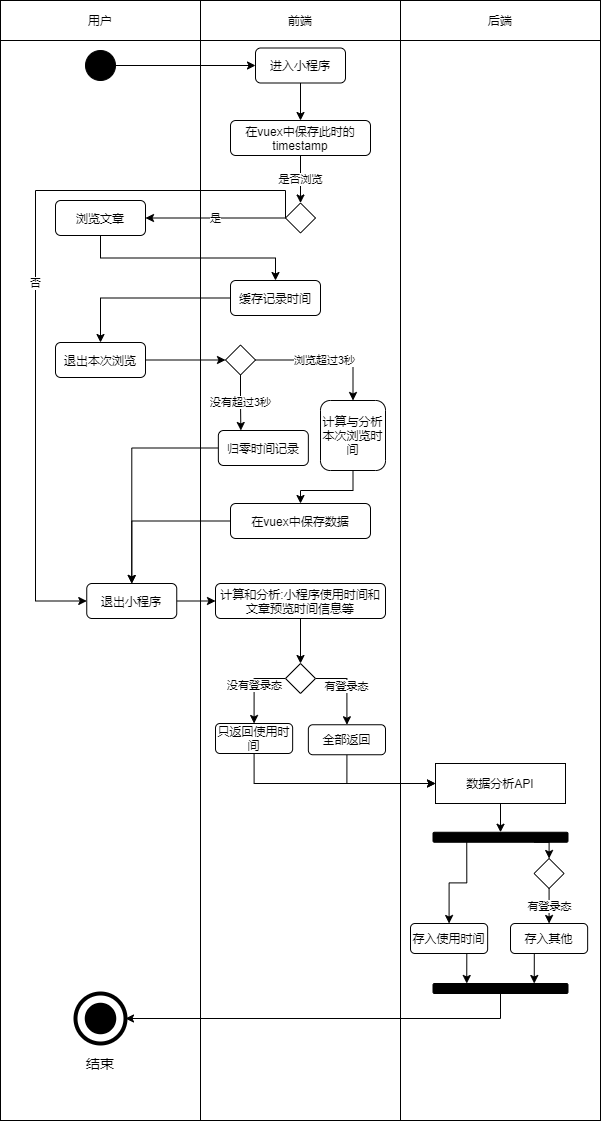

The diagram above was exported from draw.io. Its source (the exported page's mxGraphModel, read from the mxfile embedded in the PNG):
<mxGraphModel dx="1137" dy="596" grid="1" gridSize="10" guides="1" tooltips="1" connect="1" arrows="1" fold="1" page="1" pageScale="1" pageWidth="827" pageHeight="1169" math="0" shadow="0">
  <root>
    <mxCell id="0" />
    <mxCell id="1" parent="0" />
    <mxCell id="2" value="" style="rounded=0;whiteSpace=wrap;html=1;" parent="1" vertex="1">
      <mxGeometry x="440" y="80" width="200" height="1080" as="geometry" />
    </mxCell>
    <mxCell id="3" value="" style="rounded=0;whiteSpace=wrap;html=1;" parent="1" vertex="1">
      <mxGeometry x="40" y="80" width="200" height="1080" as="geometry" />
    </mxCell>
    <mxCell id="4" value="" style="rounded=0;whiteSpace=wrap;html=1;" parent="1" vertex="1">
      <mxGeometry x="240" y="80" width="200" height="1080" as="geometry" />
    </mxCell>
    <mxCell id="5" value="用户" style="rounded=0;whiteSpace=wrap;html=1;" parent="1" vertex="1">
      <mxGeometry x="40" y="40" width="200" height="40" as="geometry" />
    </mxCell>
    <mxCell id="6" value="前端" style="rounded=0;whiteSpace=wrap;html=1;" parent="1" vertex="1">
      <mxGeometry x="240" y="40" width="200" height="40" as="geometry" />
    </mxCell>
    <mxCell id="7" value="后端" style="rounded=0;whiteSpace=wrap;html=1;" parent="1" vertex="1">
      <mxGeometry x="440" y="40" width="200" height="40" as="geometry" />
    </mxCell>
    <mxCell id="8" value="" style="edgeStyle=orthogonalEdgeStyle;rounded=0;orthogonalLoop=1;jettySize=auto;html=1;entryX=0;entryY=0.5;entryDx=0;entryDy=0;" parent="1" source="9" target="11" edge="1">
      <mxGeometry relative="1" as="geometry" />
    </mxCell>
    <mxCell id="9" value="" style="ellipse;whiteSpace=wrap;html=1;aspect=fixed;background=black;strokeColor=#030303;fillColor=#000000;" parent="1" vertex="1">
      <mxGeometry x="125" y="90" width="30" height="30" as="geometry" />
    </mxCell>
    <mxCell id="45" style="edgeStyle=orthogonalEdgeStyle;rounded=0;orthogonalLoop=1;jettySize=auto;html=1;exitX=0.5;exitY=1;exitDx=0;exitDy=0;entryX=0.5;entryY=0;entryDx=0;entryDy=0;" parent="1" source="11" target="44" edge="1">
      <mxGeometry relative="1" as="geometry" />
    </mxCell>
    <mxCell id="11" value="进入小程序" style="rounded=1;whiteSpace=wrap;html=1;" parent="1" vertex="1">
      <mxGeometry x="295" y="87.5" width="90" height="35" as="geometry" />
    </mxCell>
    <mxCell id="12" value="" style="ellipse;whiteSpace=wrap;html=1;aspect=fixed;rounded=1;strokeColor=#000000;strokeWidth=4;fillColor=none;gradientColor=none;fontSize=14;" parent="1" vertex="1">
      <mxGeometry x="115" y="1033" width="50" height="50" as="geometry" />
    </mxCell>
    <mxCell id="13" value="" style="ellipse;whiteSpace=wrap;html=1;aspect=fixed;rounded=1;strokeWidth=4;fontSize=14;fillColor=#000000;" parent="1" vertex="1">
      <mxGeometry x="126.25" y="1044.25" width="27.5" height="27.5" as="geometry" />
    </mxCell>
    <mxCell id="14" value="结束" style="text;html=1;strokeColor=none;fillColor=none;align=center;verticalAlign=middle;whiteSpace=wrap;rounded=0;fontSize=14;" parent="1" vertex="1">
      <mxGeometry x="120" y="1093" width="40" height="20" as="geometry" />
    </mxCell>
    <mxCell id="71" value="是否浏览" style="edgeStyle=orthogonalEdgeStyle;rounded=0;orthogonalLoop=1;jettySize=auto;html=1;exitX=0.5;exitY=1;exitDx=0;exitDy=0;entryX=0.5;entryY=0;entryDx=0;entryDy=0;" edge="1" parent="1" source="44" target="70">
      <mxGeometry relative="1" as="geometry" />
    </mxCell>
    <mxCell id="44" value="在vuex中保存此时的timestamp" style="rounded=1;whiteSpace=wrap;html=1;" parent="1" vertex="1">
      <mxGeometry x="270" y="160" width="140" height="35" as="geometry" />
    </mxCell>
    <mxCell id="101" style="edgeStyle=orthogonalEdgeStyle;rounded=0;orthogonalLoop=1;jettySize=auto;html=1;exitX=0.5;exitY=1;exitDx=0;exitDy=0;" edge="1" parent="1" source="46" target="93">
      <mxGeometry relative="1" as="geometry" />
    </mxCell>
    <mxCell id="46" value="浏览文章" style="rounded=1;whiteSpace=wrap;html=1;" parent="1" vertex="1">
      <mxGeometry x="95" y="240" width="90" height="35" as="geometry" />
    </mxCell>
    <mxCell id="97" style="edgeStyle=orthogonalEdgeStyle;rounded=0;orthogonalLoop=1;jettySize=auto;html=1;exitX=1;exitY=0.5;exitDx=0;exitDy=0;entryX=0;entryY=0.5;entryDx=0;entryDy=0;" edge="1" parent="1" source="48" target="96">
      <mxGeometry relative="1" as="geometry" />
    </mxCell>
    <mxCell id="48" value="退出本次浏览" style="rounded=1;whiteSpace=wrap;html=1;" parent="1" vertex="1">
      <mxGeometry x="95" y="382" width="90" height="35" as="geometry" />
    </mxCell>
    <mxCell id="106" style="edgeStyle=orthogonalEdgeStyle;rounded=0;orthogonalLoop=1;jettySize=auto;html=1;exitX=1;exitY=0.5;exitDx=0;exitDy=0;entryX=0.5;entryY=0;entryDx=0;entryDy=0;" edge="1" parent="1" source="52" target="54">
      <mxGeometry relative="1" as="geometry" />
    </mxCell>
    <mxCell id="52" value="计算与分析本次浏览时间" style="rounded=1;whiteSpace=wrap;html=1;direction=south;" parent="1" vertex="1">
      <mxGeometry x="360" y="440" width="65" height="70" as="geometry" />
    </mxCell>
    <mxCell id="57" style="edgeStyle=orthogonalEdgeStyle;rounded=0;orthogonalLoop=1;jettySize=auto;html=1;exitX=0;exitY=0.5;exitDx=0;exitDy=0;" parent="1" source="54" target="56" edge="1">
      <mxGeometry relative="1" as="geometry" />
    </mxCell>
    <mxCell id="54" value="在vuex中保存数据" style="rounded=1;whiteSpace=wrap;html=1;" parent="1" vertex="1">
      <mxGeometry x="270" y="543" width="140" height="35" as="geometry" />
    </mxCell>
    <mxCell id="59" style="edgeStyle=orthogonalEdgeStyle;rounded=0;orthogonalLoop=1;jettySize=auto;html=1;exitX=1;exitY=0.5;exitDx=0;exitDy=0;entryX=0;entryY=0.5;entryDx=0;entryDy=0;" parent="1" source="56" target="58" edge="1">
      <mxGeometry relative="1" as="geometry" />
    </mxCell>
    <mxCell id="56" value="退出小程序" style="rounded=1;whiteSpace=wrap;html=1;" parent="1" vertex="1">
      <mxGeometry x="126.25" y="623" width="90" height="35" as="geometry" />
    </mxCell>
    <mxCell id="61" style="edgeStyle=orthogonalEdgeStyle;rounded=0;orthogonalLoop=1;jettySize=auto;html=1;exitX=0.5;exitY=1;exitDx=0;exitDy=0;entryX=0.5;entryY=0;entryDx=0;entryDy=0;" parent="1" source="58" target="60" edge="1">
      <mxGeometry relative="1" as="geometry" />
    </mxCell>
    <mxCell id="58" value="计算和分析:小程序使用时间和文章预览时间信息等" style="rounded=1;whiteSpace=wrap;html=1;" parent="1" vertex="1">
      <mxGeometry x="255" y="623" width="170" height="35" as="geometry" />
    </mxCell>
    <mxCell id="64" value="有登录态" style="edgeStyle=orthogonalEdgeStyle;rounded=0;orthogonalLoop=1;jettySize=auto;html=1;exitX=1;exitY=0.5;exitDx=0;exitDy=0;entryX=0.5;entryY=0;entryDx=0;entryDy=0;" parent="1" source="60" target="63" edge="1">
      <mxGeometry relative="1" as="geometry" />
    </mxCell>
    <mxCell id="65" value="没有登录态" style="edgeStyle=orthogonalEdgeStyle;rounded=0;orthogonalLoop=1;jettySize=auto;html=1;exitX=0;exitY=0.5;exitDx=0;exitDy=0;entryX=0.5;entryY=0;entryDx=0;entryDy=0;" parent="1" source="60" target="62" edge="1">
      <mxGeometry relative="1" as="geometry" />
    </mxCell>
    <mxCell id="60" value="" style="rhombus;whiteSpace=wrap;html=1;" parent="1" vertex="1">
      <mxGeometry x="325" y="703" width="30" height="30" as="geometry" />
    </mxCell>
    <mxCell id="77" style="edgeStyle=orthogonalEdgeStyle;rounded=0;orthogonalLoop=1;jettySize=auto;html=1;exitX=0.5;exitY=1;exitDx=0;exitDy=0;entryX=0;entryY=0.5;entryDx=0;entryDy=0;" edge="1" parent="1" source="62" target="74">
      <mxGeometry relative="1" as="geometry" />
    </mxCell>
    <mxCell id="62" value="只返回使用时间" style="rounded=1;whiteSpace=wrap;html=1;fontSize=12;" parent="1" vertex="1">
      <mxGeometry x="255" y="763" width="77.15" height="30" as="geometry" />
    </mxCell>
    <mxCell id="75" style="edgeStyle=orthogonalEdgeStyle;rounded=0;orthogonalLoop=1;jettySize=auto;html=1;exitX=0.5;exitY=1;exitDx=0;exitDy=0;entryX=0;entryY=0.5;entryDx=0;entryDy=0;" edge="1" parent="1" source="63" target="74">
      <mxGeometry relative="1" as="geometry" />
    </mxCell>
    <mxCell id="63" value="全部返回" style="rounded=1;whiteSpace=wrap;html=1;fontSize=12;" parent="1" vertex="1">
      <mxGeometry x="347.85" y="764.25" width="77.15" height="30" as="geometry" />
    </mxCell>
    <mxCell id="72" value="是" style="edgeStyle=orthogonalEdgeStyle;rounded=0;orthogonalLoop=1;jettySize=auto;html=1;exitX=0;exitY=0.5;exitDx=0;exitDy=0;entryX=1;entryY=0.5;entryDx=0;entryDy=0;" edge="1" parent="1" source="70" target="46">
      <mxGeometry relative="1" as="geometry" />
    </mxCell>
    <mxCell id="73" value="否" style="edgeStyle=orthogonalEdgeStyle;rounded=0;orthogonalLoop=1;jettySize=auto;html=1;exitX=0;exitY=0.5;exitDx=0;exitDy=0;entryX=0;entryY=0.5;entryDx=0;entryDy=0;" edge="1" parent="1" source="70" target="56">
      <mxGeometry relative="1" as="geometry">
        <Array as="points">
          <mxPoint x="325" y="230" />
          <mxPoint x="75" y="230" />
          <mxPoint x="75" y="641" />
        </Array>
      </mxGeometry>
    </mxCell>
    <mxCell id="70" value="" style="rhombus;whiteSpace=wrap;html=1;" vertex="1" parent="1">
      <mxGeometry x="325" y="242.5" width="30" height="30" as="geometry" />
    </mxCell>
    <mxCell id="79" style="edgeStyle=orthogonalEdgeStyle;rounded=0;orthogonalLoop=1;jettySize=auto;html=1;exitX=0.5;exitY=1;exitDx=0;exitDy=0;entryX=0.5;entryY=0;entryDx=0;entryDy=0;" edge="1" parent="1" source="74" target="80">
      <mxGeometry relative="1" as="geometry">
        <mxPoint x="540" y="863" as="targetPoint" />
      </mxGeometry>
    </mxCell>
    <mxCell id="74" value="数据分析API" style="rounded=0;whiteSpace=wrap;html=1;" vertex="1" parent="1">
      <mxGeometry x="475" y="803" width="130" height="40" as="geometry" />
    </mxCell>
    <mxCell id="86" style="edgeStyle=orthogonalEdgeStyle;rounded=0;orthogonalLoop=1;jettySize=auto;html=1;exitX=0.75;exitY=1;exitDx=0;exitDy=0;entryX=0.5;entryY=0;entryDx=0;entryDy=0;" edge="1" parent="1" source="80" target="85">
      <mxGeometry relative="1" as="geometry" />
    </mxCell>
    <mxCell id="88" style="edgeStyle=orthogonalEdgeStyle;rounded=0;orthogonalLoop=1;jettySize=auto;html=1;exitX=0.25;exitY=1;exitDx=0;exitDy=0;entryX=0.5;entryY=0;entryDx=0;entryDy=0;" edge="1" parent="1" source="80" target="82">
      <mxGeometry relative="1" as="geometry" />
    </mxCell>
    <mxCell id="80" value="" style="rounded=1;whiteSpace=wrap;html=1;fillColor=#000000;" vertex="1" parent="1">
      <mxGeometry x="472.5" y="871.75" width="135" height="10" as="geometry" />
    </mxCell>
    <mxCell id="91" style="edgeStyle=orthogonalEdgeStyle;rounded=0;orthogonalLoop=1;jettySize=auto;html=1;exitX=0.75;exitY=1;exitDx=0;exitDy=0;entryX=0.25;entryY=0;entryDx=0;entryDy=0;" edge="1" parent="1" source="82" target="89">
      <mxGeometry relative="1" as="geometry" />
    </mxCell>
    <mxCell id="82" value="存入使用时间" style="rounded=1;whiteSpace=wrap;html=1;fontSize=12;" vertex="1" parent="1">
      <mxGeometry x="450" y="963" width="77.15" height="30" as="geometry" />
    </mxCell>
    <mxCell id="90" style="edgeStyle=orthogonalEdgeStyle;rounded=0;orthogonalLoop=1;jettySize=auto;html=1;exitX=0.5;exitY=1;exitDx=0;exitDy=0;entryX=0.75;entryY=0;entryDx=0;entryDy=0;" edge="1" parent="1" source="83" target="89">
      <mxGeometry relative="1" as="geometry" />
    </mxCell>
    <mxCell id="83" value="存入其他" style="rounded=1;whiteSpace=wrap;html=1;fontSize=12;" vertex="1" parent="1">
      <mxGeometry x="550" y="963" width="77.15" height="30" as="geometry" />
    </mxCell>
    <mxCell id="87" value="有登录态" style="edgeStyle=orthogonalEdgeStyle;rounded=0;orthogonalLoop=1;jettySize=auto;html=1;exitX=0.5;exitY=1;exitDx=0;exitDy=0;entryX=0.5;entryY=0;entryDx=0;entryDy=0;" edge="1" parent="1" source="85" target="83">
      <mxGeometry relative="1" as="geometry" />
    </mxCell>
    <mxCell id="85" value="" style="rhombus;whiteSpace=wrap;html=1;" vertex="1" parent="1">
      <mxGeometry x="573.58" y="898" width="30" height="30" as="geometry" />
    </mxCell>
    <mxCell id="92" style="edgeStyle=orthogonalEdgeStyle;rounded=0;orthogonalLoop=1;jettySize=auto;html=1;exitX=0.5;exitY=1;exitDx=0;exitDy=0;entryX=1;entryY=0.5;entryDx=0;entryDy=0;" edge="1" parent="1" source="89" target="12">
      <mxGeometry relative="1" as="geometry" />
    </mxCell>
    <mxCell id="89" value="" style="rounded=1;whiteSpace=wrap;html=1;fillColor=#000000;" vertex="1" parent="1">
      <mxGeometry x="472.5" y="1023" width="135" height="10" as="geometry" />
    </mxCell>
    <mxCell id="103" style="edgeStyle=orthogonalEdgeStyle;rounded=0;orthogonalLoop=1;jettySize=auto;html=1;exitX=0;exitY=0.5;exitDx=0;exitDy=0;entryX=0.5;entryY=0;entryDx=0;entryDy=0;" edge="1" parent="1" source="93" target="48">
      <mxGeometry relative="1" as="geometry" />
    </mxCell>
    <mxCell id="93" value="缓存记录时间" style="rounded=1;whiteSpace=wrap;html=1;" vertex="1" parent="1">
      <mxGeometry x="270" y="320" width="90" height="35" as="geometry" />
    </mxCell>
    <mxCell id="98" value="浏览超过3秒" style="edgeStyle=orthogonalEdgeStyle;rounded=0;orthogonalLoop=1;jettySize=auto;html=1;exitX=1;exitY=0.5;exitDx=0;exitDy=0;entryX=0;entryY=0.5;entryDx=0;entryDy=0;" edge="1" parent="1" source="96" target="52">
      <mxGeometry relative="1" as="geometry" />
    </mxCell>
    <mxCell id="108" value="没有超过3秒" style="edgeStyle=orthogonalEdgeStyle;rounded=0;orthogonalLoop=1;jettySize=auto;html=1;exitX=0.5;exitY=1;exitDx=0;exitDy=0;entryX=0.25;entryY=0;entryDx=0;entryDy=0;" edge="1" parent="1" source="96" target="107">
      <mxGeometry relative="1" as="geometry" />
    </mxCell>
    <mxCell id="96" value="" style="rhombus;whiteSpace=wrap;html=1;" vertex="1" parent="1">
      <mxGeometry x="265" y="384.5" width="30" height="30" as="geometry" />
    </mxCell>
    <mxCell id="110" style="edgeStyle=orthogonalEdgeStyle;rounded=0;orthogonalLoop=1;jettySize=auto;html=1;exitX=0;exitY=0.5;exitDx=0;exitDy=0;entryX=0.5;entryY=0;entryDx=0;entryDy=0;" edge="1" parent="1" source="107" target="56">
      <mxGeometry relative="1" as="geometry" />
    </mxCell>
    <mxCell id="107" value="归零时间记录" style="rounded=1;whiteSpace=wrap;html=1;" vertex="1" parent="1">
      <mxGeometry x="257.84999999999997" y="470" width="90" height="35" as="geometry" />
    </mxCell>
  </root>
</mxGraphModel>